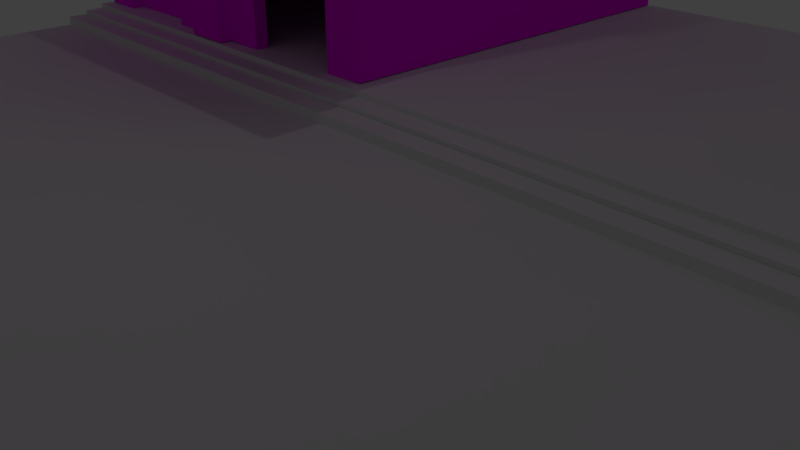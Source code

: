 # Source: streatscene.blend  (saved by Blender 2.79.0; exported with 4.5.12 LTS)
import bpy
from mathutils import Matrix  # noqa: F401  (used for matrix-valued properties, if any)

bpy.ops.wm.read_factory_settings(use_empty=True)
scene = bpy.context.scene
scene.name = 'Scene'

# ---- collections
col_collection_1 = bpy.data.collections.new('Collection 1'); scene.collection.children.link(col_collection_1)

# ---- images (referenced by path relative to the original .blend; pixels are not part of the script)
import os
ASSET_DIR = os.environ.get("B2B_ASSET_DIR", "")  # directory of the original .blend (textures are referenced by path, not embedded)
HERE = os.path.dirname(os.path.abspath(__file__))  # packed textures are extracted next to this script under _unpacked/

def load_image(name, relpath, width, height, colorspace="sRGB"):
    """Load a texture the original file referenced (path relative to the .blend, or extracted next to this script)."""
    p = next((c for c in (os.path.join(HERE, relpath), os.path.join(ASSET_DIR, relpath)) if relpath and os.path.exists(c)), "")
    if p:
        img = bpy.data.images.load(p, check_existing=True)
        img.name = name
    else:  # same state as the original file: an image datablock whose file is absent (Cycles renders it pink)
        img = bpy.data.images.new(name, width, height)
        img.source = "FILE"
        img.filepath = "//" + (relpath or name)
    img.colorspace_settings.name = colorspace
    return img
img_wall_jpg = load_image('wall.jpg', 'wall.jpg', 1024, 1024, 'sRGB')
img_predio_baked = load_image('predio_baked', 'predio_baked.png', 1024, 1024, 'sRGB')
img_wall_with_grafitti_png = load_image('wall with grafitti.png', 'wall with grafitti.png', 1024, 1024, 'sRGB')
img_roll_up_door_with_grafiit_jpg = load_image('roll up door with grafiit.jpg', 'roll up door with grafiit.jpg', 1024, 1024, 'sRGB')
img_wall_with_grafitti_2_jpg = load_image('wall with grafitti 2.jpg', 'wall with grafitti 2.jpg', 1024, 1024, 'sRGB')
img_teto_jpg = load_image('teto.jpg', 'teto.jpg', 1024, 1024, 'sRGB')
img_cimento_jpg = load_image('cimento.jpg', 'cimento.jpg', 1024, 1024, 'sRGB')

# ---- materials (node trees are filled in below, after node groups)
mat_wall = bpy.data.materials.new('wall')
mat_wall.alpha_threshold = 0.0
mat_wall.roughness = 0.5
mat_grafitti = bpy.data.materials.new('grafitti')
mat_grafitti.alpha_threshold = 0.0
mat_grafitti.roughness = 0.5
mat_door = bpy.data.materials.new('door')
mat_door.alpha_threshold = 0.0
mat_door.roughness = 0.5
mat_grafitti_2 = bpy.data.materials.new('grafitti 2')
mat_grafitti_2.alpha_threshold = 0.0
mat_grafitti_2.roughness = 0.5
mat_tijolo_2 = bpy.data.materials.new('tijolo 2')
mat_tijolo_2.alpha_threshold = 0.0
mat_tijolo_2.roughness = 0.5
mat_cimento = bpy.data.materials.new('cimento')
mat_cimento.alpha_threshold = 0.0
mat_cimento.roughness = 0.5
mat_material = bpy.data.materials.new('Material')
mat_material.alpha_threshold = 0.0
mat_material.roughness = 0.5

# ---- material node trees
mat_wall.use_nodes = True; mat_wall.node_tree.nodes.clear()
_N = mat_wall.node_tree.nodes; _L = mat_wall.node_tree.links
n0 = _N.new('ShaderNodeOutputMaterial'); n0.name = 'Material Output'; n0.location = (300, 300)
n1 = _N.new('ShaderNodeBsdfDiffuse'); n1.name = 'Diffuse BSDF'; n1.location = (10, 300)
n2 = _N.new('ShaderNodeTexImage'); n2.name = 'Image Texture'; n2.location = (-180, 300)
n2.width = 140
n2.image = img_wall_jpg
n3 = _N.new('ShaderNodeUVMap'); n3.name = 'UV Map.001'; n3.location = (-384, 122)
n3.uv_map = 'UVMap'
n4 = _N.new('ShaderNodeUVMap'); n4.name = 'UV Map'; n4.location = (-629, 314)
n4.uv_map = 'UVMap.Novo'
n5 = _N.new('ShaderNodeTexImage'); n5.name = 'Image Texture.001'; n5.location = (-384, 468)
n5.width = 140
n5.image = img_predio_baked
_L.new(n1.outputs[0], n0.inputs[0])
_L.new(n2.outputs[0], n1.inputs[0])
_L.new(n4.outputs[0], n5.inputs[0])
_L.new(n3.outputs[0], n2.inputs[0])
n0.is_active_output = True
mat_grafitti.use_nodes = True; mat_grafitti.node_tree.nodes.clear()
_N = mat_grafitti.node_tree.nodes; _L = mat_grafitti.node_tree.links
n0 = _N.new('ShaderNodeOutputMaterial'); n0.name = 'Material Output'; n0.location = (300, 300)
n1 = _N.new('ShaderNodeBsdfDiffuse'); n1.name = 'Diffuse BSDF'; n1.location = (10, 300)
n2 = _N.new('ShaderNodeTexImage'); n2.name = 'Image Texture'; n2.location = (-180, 300)
n2.width = 140
n2.image = img_wall_with_grafitti_png
n3 = _N.new('ShaderNodeUVMap'); n3.name = 'UV Map.001'; n3.location = (-384, 122)
n3.uv_map = 'UVMap'
n4 = _N.new('ShaderNodeUVMap'); n4.name = 'UV Map'; n4.location = (-629, 314)
n4.uv_map = 'UVMap.Novo'
n5 = _N.new('ShaderNodeTexImage'); n5.name = 'Image Texture.001'; n5.location = (-384, 468)
n5.width = 140
n5.image = img_predio_baked
_L.new(n1.outputs[0], n0.inputs[0])
_L.new(n2.outputs[0], n1.inputs[0])
_L.new(n4.outputs[0], n5.inputs[0])
_L.new(n3.outputs[0], n2.inputs[0])
n0.is_active_output = True
mat_door.use_nodes = True; mat_door.node_tree.nodes.clear()
_N = mat_door.node_tree.nodes; _L = mat_door.node_tree.links
n0 = _N.new('ShaderNodeOutputMaterial'); n0.name = 'Material Output'; n0.location = (300, 300)
n1 = _N.new('ShaderNodeBsdfDiffuse'); n1.name = 'Diffuse BSDF'; n1.location = (10, 300)
n2 = _N.new('ShaderNodeTexImage'); n2.name = 'Image Texture'; n2.location = (-180, 300)
n2.width = 140
n2.image = img_roll_up_door_with_grafiit_jpg
n3 = _N.new('ShaderNodeUVMap'); n3.name = 'UV Map.001'; n3.location = (-384, 122)
n3.uv_map = 'UVMap'
n4 = _N.new('ShaderNodeUVMap'); n4.name = 'UV Map'; n4.location = (-629, 314)
n4.uv_map = 'UVMap.Novo'
n5 = _N.new('ShaderNodeTexImage'); n5.name = 'Image Texture.001'; n5.location = (-384, 468)
n5.width = 140
n5.image = img_predio_baked
_L.new(n1.outputs[0], n0.inputs[0])
_L.new(n2.outputs[0], n1.inputs[0])
_L.new(n4.outputs[0], n5.inputs[0])
_L.new(n3.outputs[0], n2.inputs[0])
n0.is_active_output = True
mat_grafitti_2.use_nodes = True; mat_grafitti_2.node_tree.nodes.clear()
_N = mat_grafitti_2.node_tree.nodes; _L = mat_grafitti_2.node_tree.links
n0 = _N.new('ShaderNodeOutputMaterial'); n0.name = 'Material Output'; n0.location = (300, 300)
n1 = _N.new('ShaderNodeBsdfDiffuse'); n1.name = 'Diffuse BSDF'; n1.location = (10, 300)
n2 = _N.new('ShaderNodeTexImage'); n2.name = 'Image Texture'; n2.location = (-180, 300)
n2.width = 140
n2.image = img_wall_with_grafitti_2_jpg
n3 = _N.new('ShaderNodeUVMap'); n3.name = 'UV Map.001'; n3.location = (-384, 122)
n3.uv_map = 'UVMap'
n4 = _N.new('ShaderNodeUVMap'); n4.name = 'UV Map'; n4.location = (-629, 314)
n4.uv_map = 'UVMap.Novo'
n5 = _N.new('ShaderNodeTexImage'); n5.name = 'Image Texture.001'; n5.location = (-384, 468)
n5.width = 140
n5.image = img_predio_baked
_L.new(n1.outputs[0], n0.inputs[0])
_L.new(n2.outputs[0], n1.inputs[0])
_L.new(n4.outputs[0], n5.inputs[0])
_L.new(n3.outputs[0], n2.inputs[0])
n0.is_active_output = True
mat_tijolo_2.use_nodes = True; mat_tijolo_2.node_tree.nodes.clear()
_N = mat_tijolo_2.node_tree.nodes; _L = mat_tijolo_2.node_tree.links
n0 = _N.new('ShaderNodeOutputMaterial'); n0.name = 'Material Output'; n0.location = (300, 300)
n1 = _N.new('ShaderNodeBsdfDiffuse'); n1.name = 'Diffuse BSDF'; n1.location = (10, 300)
n2 = _N.new('ShaderNodeTexImage'); n2.name = 'Image Texture'; n2.location = (-180, 300)
n2.width = 140
n2.image = img_teto_jpg
n3 = _N.new('ShaderNodeUVMap'); n3.name = 'UV Map.001'; n3.location = (-384, 122)
n3.uv_map = 'UVMap'
n4 = _N.new('ShaderNodeUVMap'); n4.name = 'UV Map'; n4.location = (-629, 314)
n4.uv_map = 'UVMap.Novo'
n5 = _N.new('ShaderNodeTexImage'); n5.name = 'Image Texture.001'; n5.location = (-384, 468)
n5.width = 140
n5.image = img_predio_baked
_L.new(n1.outputs[0], n0.inputs[0])
_L.new(n2.outputs[0], n1.inputs[0])
_L.new(n4.outputs[0], n5.inputs[0])
_L.new(n3.outputs[0], n2.inputs[0])
n0.is_active_output = True
mat_cimento.use_nodes = True; mat_cimento.node_tree.nodes.clear()
_N = mat_cimento.node_tree.nodes; _L = mat_cimento.node_tree.links
n0 = _N.new('ShaderNodeOutputMaterial'); n0.name = 'Material Output'; n0.location = (300, 300)
n1 = _N.new('ShaderNodeBsdfDiffuse'); n1.name = 'Diffuse BSDF'; n1.location = (10, 300)
n2 = _N.new('ShaderNodeTexImage'); n2.name = 'Image Texture'; n2.location = (-180, 300)
n2.width = 140
n2.image = img_cimento_jpg
n3 = _N.new('ShaderNodeUVMap'); n3.name = 'UV Map.001'; n3.location = (-384, 122)
n3.uv_map = 'UVMap'
n4 = _N.new('ShaderNodeUVMap'); n4.name = 'UV Map'; n4.location = (-629, 314)
n4.uv_map = 'UVMap.Novo'
n5 = _N.new('ShaderNodeTexImage'); n5.name = 'Image Texture.001'; n5.location = (-384, 468)
n5.width = 140
n5.image = img_predio_baked
_L.new(n1.outputs[0], n0.inputs[0])
_L.new(n2.outputs[0], n1.inputs[0])
_L.new(n4.outputs[0], n5.inputs[0])
_L.new(n3.outputs[0], n2.inputs[0])
n0.is_active_output = True
mat_material.use_nodes = True; mat_material.node_tree.nodes.clear()
_N = mat_material.node_tree.nodes; _L = mat_material.node_tree.links
n0 = _N.new('ShaderNodeOutputMaterial'); n0.name = 'Material Output'; n0.location = (300, 300)
n1 = _N.new('ShaderNodeBsdfDiffuse'); n1.name = 'Diffuse BSDF'; n1.location = (10, 300)
n2 = _N.new('ShaderNodeTexImage'); n2.name = 'Image Texture'; n2.location = (-180, 300)
n2.width = 140
n2.image = img_predio_baked
_L.new(n1.outputs[0], n0.inputs[0])
_L.new(n2.outputs[0], n1.inputs[0])
n0.is_active_output = True

# ---- world
world_world = bpy.data.worlds.new('World'); scene.world = world_world
world_world.color = (0.05088, 0.05088, 0.05088)
world_world.use_sun_shadow = False
world_world.sun_shadow_jitter_overblur = 0.0
world_world.cycles.sampling_method = 'MANUAL'
world_world.light_settings.distance = 107.2

# ---- cameras
cam_camera = bpy.data.cameras.new('Camera')
cam_camera.clip_end = 100.0
cam_camera.lens = 35.0
cam_camera.sensor_width = 32.0
cam_camera.sensor_height = 18.0
cam_camera.ortho_scale = 7.314
cam_camera.dof.focus_distance = 0.0

# ---- lights
light_lamp = bpy.data.lights.new('Lamp', 'POINT')
light_lamp.transmission_factor = 0.0
light_lamp.cutoff_distance = 30.0
light_lamp.energy = 100.0
light_lamp.shadow_buffer_clip_start = 1.001
light_lamp.shadow_soft_size = 0.1
light_lamp.shadow_maximum_resolution = 0.006
light_lamp.use_absolute_resolution = True

# ---- meshes
me_plane_001 = bpy.data.meshes.new('Plane.001')
me_plane_001.from_pydata([(-15.0, -4.986, -0.1752), (15.0, -4.986, -0.1752), (-15.0, 3.788, 0.0), (15.0, 3.788, 0.0), (15.0, 3.788, 0.2549), (15.0, 14.2, 0.2549), (-15.0, 14.2, 0.2549), (-15.0, 3.788, 0.2549), (-15.0, 3.348, -0.04137), (15.0, 3.347, -0.03006), (15.0, 3.337, 0.1469), (15.0, 3.788, 0.1469), (-15.0, 3.788, 0.1469), (-15.0, 3.337, 0.1469), (-15.0, 2.86, -0.1489), (15.0, 2.861, -0.1452), (15.0, 2.87, 0.0526), (15.0, 3.337, 0.0526), (-15.0, 3.337, 0.0526), (-15.0, 2.87, 0.0526)], [], [(2, 3, 4, 7), (7, 4, 5, 6), (13, 10, 11, 12), (3, 2, 12, 11), (8, 9, 10, 13), (0, 1, 15, 14), (19, 16, 17, 18), (14, 15, 16, 19), (9, 8, 18, 17)])
_uv = me_plane_001.uv_layers.new(name='UVMap')
_uv.uv.foreach_set('vector', [0.0, 0.0, 0.0, 0.0, 0.0, 0.0, 0.0, 0.0, 0.0, 0.0, 0.0, 0.0, 0.0, 0.0, 0.0, 0.0, 0.0, 0.0, 0.0, 0.0, 0.0, 0.0, 0.0, 0.0, 0.0, 0.0, 0.0, 0.0, 0.0, 0.0, 0.0, 0.0, 0.0, 0.0, 0.0, 0.0, 0.0, 0.0, 0.0, 0.0, 0.0, 0.0, 0.0, 0.0, 0.0, 0.0, 0.0, 0.0, 0.0, 0.0, 0.0, 0.0, 0.0, 0.0, 0.0, 0.0, 0.0, 0.0, 0.0, 0.0, 0.0, 0.0, 0.0, 0.0, 0.0, 0.0, 0.0, 0.0, 0.0, 0.0, 0.0, 0.0])
_uv.active_render = True
_uv = me_plane_001.uv_layers.new(name='UVMap.Novo')
_uv.uv.foreach_set('vector', [0.0, 0.0, 0.0, 0.0, 0.0, 0.0, 0.0, 0.0, 0.0, 0.0, 0.0, 0.0, 0.0, 0.0, 0.0, 0.0, 0.0, 0.0, 0.0, 0.0, 0.0, 0.0, 0.0, 0.0, 0.0, 0.0, 0.0, 0.0, 0.0, 0.0, 0.0, 0.0, 0.0, 0.0, 0.0, 0.0, 0.0, 0.0, 0.0, 0.0, 0.0, 0.0, 0.0, 0.0, 0.0, 0.0, 0.0, 0.0, 0.0, 0.0, 0.0, 0.0, 0.0, 0.0, 0.0, 0.0, 0.0, 0.0, 0.0, 0.0, 0.0, 0.0, 0.0, 0.0, 0.0, 0.0, 0.0, 0.0, 0.0, 0.0, 0.0, 0.0])
me_plane_001.materials.append(None)
me_plane_001.materials.append(mat_wall)
me_plane_001.materials.append(mat_grafitti)
me_plane_001.materials.append(mat_door)
me_plane_001.materials.append(mat_grafitti_2)
me_plane_001.materials.append(mat_tijolo_2)
me_plane_001.materials.append(mat_cimento)
me_plane_001.use_remesh_preserve_volume = False
me_plane_001.use_remesh_preserve_attributes = False
me_plane_001.use_mirror_vertex_groups = False
me_plane_001.update()
me_plane = bpy.data.meshes.new('Plane')
me_plane.from_pydata([(-13.9, 4.112, 0.2461), (-14.45, 4.112, 10.63), (-14.9, 14.11, 0.2772), (-14.45, 13.66, 10.63), (-5.899, 4.112, 0.2461), (-5.352, 4.112, 10.63), (-4.899, 14.11, 0.2772), (-5.352, 13.66, 10.63), (-13.9, 4.112, 3.406), (-14.9, 14.11, 4.324), (-4.899, 14.11, 4.324), (-5.899, 4.112, 3.406), (-14.9, 4.112, 4.683), (-14.9, 14.11, 4.683), (-4.899, 14.11, 4.683), (-4.899, 4.112, 4.683), (-4.899, 1.451, 4.683), (-4.899, 1.451, 4.324), (-14.9, 1.451, 4.324), (-14.9, 1.451, 4.683), (-9.341, 14.11, 0.2772), (-10.46, 14.11, 0.2772), (-10.46, 13.66, 10.63), (-9.341, 13.66, 10.63), (-11.46, 4.112, 0.2461), (-8.341, 4.112, 0.2461), (-8.341, 4.112, 3.406), (-11.46, 4.112, 3.406), (-9.341, 4.112, 4.683), (-10.46, 4.112, 4.683), (-9.341, 1.451, 4.324), (-10.46, 1.451, 4.324), (-9.341, 1.451, 4.683), (-10.46, 1.451, 4.683), (-4.899, 4.112, 4.324), (-4.899, 4.112, 0.2772), (-9.341, 4.112, 0.2772), (-14.9, 4.112, 0.2772), (-14.9, 4.112, 4.324), (-10.46, 4.112, 4.324), (-10.46, 4.112, 0.2772), (-9.341, 4.112, 4.324), (-5.899, 4.422, 3.406), (-5.899, 4.422, 0.2461), (-8.341, 4.422, 0.2461), (-13.9, 4.422, 0.2461), (-13.9, 4.422, 3.406), (-11.46, 4.422, 3.406), (-11.46, 4.422, 0.2461), (-8.341, 4.422, 3.406), (-10.46, 3.831, 0.2772), (-9.341, 3.831, 0.2772), (-9.341, 3.831, 4.324), (-10.46, 3.831, 4.324), (-14.9, 4.112, 4.782), (-14.9, 14.11, 4.782), (-4.899, 14.11, 4.782), (-4.899, 4.112, 4.782), (-14.9, 4.112, 10.18), (-14.9, 14.11, 10.18), (-4.899, 14.11, 10.18), (-4.899, 4.112, 10.18), (-10.46, 14.11, 10.18), (-9.341, 14.11, 10.18), (-14.9, 3.499, 10.18), (-14.45, 3.952, 10.63), (-10.46, 3.952, 10.63), (-5.352, 3.952, 10.63), (-9.341, 3.952, 10.63), (-4.899, 3.499, 10.18), (-9.341, 3.499, 10.18), (-10.46, 3.499, 10.18), (-13.05, 4.378, 9.837), (-13.05, 4.378, 5.123), (-14.9, 4.112, 10.63), (-14.9, 14.11, 10.63), (-9.341, 14.11, 10.63), (-4.899, 14.11, 10.63), (-4.899, 4.112, 10.63), (-10.46, 14.11, 10.63), (-10.46, 3.499, 10.63), (-14.9, 3.499, 10.63), (-4.899, 3.499, 10.63), (-9.341, 3.499, 10.63), (-14.45, 4.112, 10.22), (-14.45, 13.66, 10.22), (-9.341, 13.66, 10.22), (-5.352, 13.66, 10.22), (-5.352, 4.112, 10.22), (-10.46, 13.66, 10.22), (-10.46, 3.952, 10.22), (-14.45, 3.952, 10.22), (-5.352, 3.952, 10.22), (-9.341, 3.952, 10.22)], [(72, 73)], [(58, 74, 75, 59), (63, 76, 77, 60), (60, 77, 78, 61), (4, 11, 42, 43), (6, 10, 34, 35), (37, 38, 9, 2), (34, 15, 16, 17), (10, 14, 15, 34), (38, 12, 13, 9), (31, 33, 19, 18), (12, 38, 18, 19), (41, 34, 17, 30), (29, 12, 19, 33), (15, 28, 32, 16), (28, 29, 33, 32), (38, 39, 31, 18), (39, 41, 30, 31), (17, 16, 32, 30), (30, 32, 33, 31), (58, 61, 69, 70, 71, 64), (74, 58, 64, 81), (54, 12, 29, 28, 15, 57), (59, 75, 79, 62), (62, 79, 76, 63), (11, 4, 35, 34), (0, 8, 38, 37), (8, 27, 39, 38), (26, 11, 34, 41), (25, 26, 41, 36), (27, 24, 40, 39), (48, 47, 46, 45), (51, 52, 53, 50), (11, 26, 49, 42), (26, 25, 44, 49), (8, 0, 45, 46), (24, 27, 47, 48), (27, 8, 46, 47), (36, 41, 52, 51), (39, 40, 50, 53), (14, 56, 57, 15), (12, 54, 55, 13), (56, 60, 61, 57), (55, 59, 62, 63, 60, 56, 14, 10, 6, 20, 21, 2, 9, 13), (54, 58, 59, 55), (71, 80, 81, 64), (69, 82, 83, 70), (70, 83, 80, 71), (61, 78, 82, 69), (54, 57, 61, 58), (22, 3, 85, 89), (1, 3, 75, 74), (23, 7, 77, 76), (7, 5, 78, 77), (3, 22, 79, 75), (22, 23, 76, 79), (66, 65, 81, 80), (67, 68, 83, 82), (68, 66, 80, 83), (65, 1, 74, 81), (5, 67, 82, 78), (89, 85, 84, 91, 90, 93, 92, 88, 87, 86), (1, 65, 91, 84), (7, 23, 86, 87), (68, 67, 92, 93), (23, 22, 89, 86), (67, 5, 88, 92), (5, 7, 87, 88), (66, 68, 93, 90), (3, 1, 84, 85), (65, 66, 90, 91)])
_uv = me_plane.uv_layers.new(name='UVMap.Novo')
_uv.uv.foreach_set('vector', [0.5972, 0.888, 0.5972, 0.9033, 0.2553, 0.9033, 0.2553, 0.888, 0.4453, 0.9193, 0.4453, 0.904, 0.5972, 0.904, 0.5972, 0.9193, 0.2553, 0.8873, 0.2553, 0.872, 0.5972, 0.872, 0.5972, 0.8873, 0.665, 0.4045, 0.7798, 0.4031, 0.7729, 0.4117, 0.6657, 0.413, 0.6373, 0.7684, 0.8426, 0.754, 0.8426, 0.9844, 0.6373, 0.9988, 0.3429, 0.7796, 0.3429, 0.6078, 0.6181, 0.6025, 0.6181, 0.7743, 0.09105, 0.7087, 0.09105, 0.6964, 0.182, 0.6964, 0.182, 0.7087, 0.678, 0.0025, 0.6901, 0.002367, 0.6901, 0.3518, 0.678, 0.352, 0.3429, 0.6078, 0.3429, 0.5925, 0.6181, 0.5873, 0.6181, 0.6025, 0.4453, 0.9323, 0.4453, 0.92, 0.5972, 0.92, 0.5972, 0.9323, 0.3119, 0.6451, 0.3242, 0.6451, 0.3242, 0.7361, 0.3119, 0.7361, 0.9181, 0.6926, 0.9181, 0.9444, 0.8632, 0.9361, 0.8632, 0.6844, 0.4663, 0.7803, 0.6181, 0.7803, 0.6181, 0.8713, 0.4663, 0.8713, 0.2763, 0.7803, 0.4282, 0.7803, 0.4282, 0.8713, 0.2763, 0.8713, 0.4282, 0.7803, 0.4663, 0.7803, 0.4663, 0.8713, 0.4282, 0.8713, 0.9181, 0.3776, 0.9181, 0.6294, 0.8632, 0.6211, 0.8632, 0.3694, 0.9181, 0.6294, 0.9181, 0.6926, 0.8632, 0.6844, 0.8632, 0.6211, 0.2553, 0.9323, 0.2553, 0.92, 0.4072, 0.92, 0.4072, 0.9323, 0.4072, 0.9323, 0.4072, 0.92, 0.4453, 0.92, 0.4453, 0.9323, 0.9314, 0.3713, 0.9314, 0.938, 0.9188, 0.9361, 0.9188, 0.6844, 0.9188, 0.6211, 0.9188, 0.3694, 0.5972, 0.9033, 0.5972, 0.888, 0.6181, 0.888, 0.6181, 0.9033, 0.5972, 0.933, 0.5972, 0.9364, 0.4453, 0.9364, 0.4072, 0.9364, 0.2553, 0.9364, 0.2553, 0.933, 0.2553, 0.9193, 0.2553, 0.904, 0.4072, 0.904, 0.4072, 0.9193, 0.4072, 0.9193, 0.4072, 0.904, 0.4453, 0.904, 0.4453, 0.9193, 0.7798, 0.4031, 0.665, 0.4045, 0.6662, 0.368, 0.8132, 0.3663, 0.665, 0.6959, 0.7798, 0.6946, 0.8131, 0.7306, 0.6661, 0.7323, 0.7798, 0.6946, 0.7798, 0.6056, 0.8132, 0.5738, 0.8131, 0.7306, 0.7798, 0.4921, 0.7798, 0.4031, 0.8132, 0.3663, 0.8131, 0.5231, 0.665, 0.4934, 0.7798, 0.4921, 0.8131, 0.5231, 0.6661, 0.5248, 0.7798, 0.6056, 0.665, 0.6069, 0.6662, 0.5755, 0.8132, 0.5738, 0.09033, 0.6965, 0.09033, 0.7967, 0.0003405, 0.7966, 0.0003405, 0.6964, 0.6649, 0.5336, 0.812, 0.5319, 0.8118, 0.5626, 0.6648, 0.5643, 0.7798, 0.4031, 0.7798, 0.4921, 0.7728, 0.4851, 0.7729, 0.4117, 0.7798, 0.4921, 0.665, 0.4934, 0.6655, 0.4864, 0.7728, 0.4851, 0.7798, 0.6946, 0.665, 0.6959, 0.6656, 0.6853, 0.7728, 0.6841, 0.665, 0.6069, 0.7798, 0.6056, 0.773, 0.6155, 0.6658, 0.6168, 0.7798, 0.6056, 0.7798, 0.6946, 0.7728, 0.6841, 0.773, 0.6155, 0.6661, 0.5248, 0.8131, 0.5231, 0.812, 0.5319, 0.6649, 0.5336, 0.8132, 0.5738, 0.6662, 0.5755, 0.6648, 0.5643, 0.8118, 0.5626, 0.6901, 0.002367, 0.6934, 0.00233, 0.6934, 0.3518, 0.6901, 0.3518, 0.3429, 0.5925, 0.3429, 0.5883, 0.6181, 0.5831, 0.6181, 0.5873, 0.6934, 0.00233, 0.8738, 0.0003348, 0.8738, 0.3498, 0.6934, 0.3518, 0.4951, 0.004128, 0.6773, 0.0003348, 0.6773, 0.154, 0.6773, 0.1926, 0.6773, 0.3463, 0.4951, 0.3501, 0.4917, 0.3502, 0.4796, 0.3504, 0.3429, 0.3533, 0.3429, 0.1996, 0.3429, 0.161, 0.3429, 0.007295, 0.4796, 0.00445, 0.4917, 0.004197, 0.3429, 0.5883, 0.3429, 0.3592, 0.6181, 0.354, 0.6181, 0.5831, 0.3305, 0.4885, 0.3119, 0.4885, 0.3119, 0.3638, 0.3305, 0.3639, 0.3305, 0.6444, 0.3119, 0.6444, 0.3119, 0.5198, 0.3305, 0.5198, 0.3305, 0.5198, 0.3119, 0.5198, 0.3119, 0.4885, 0.3305, 0.4885, 0.5972, 0.8873, 0.5972, 0.872, 0.6181, 0.872, 0.6181, 0.8873, 0.2902, 0.05448, 0.2902, 0.343, 0.04793, 0.3117, 0.04793, 0.02318, 0.9177, 0.1377, 0.9177, 0.0003348, 0.9314, 0.000365, 0.9314, 0.1378, 0.3267, 0.3422, 0.3267, 0.01583, 0.3422, 0.0003348, 0.3422, 0.3422, 0.1522, 0.01583, 0.01584, 0.01583, 0.0003405, 0.0003348, 0.1522, 0.0003348, 0.01584, 0.01583, 0.01584, 0.3422, 0.0003405, 0.3422, 0.0003405, 0.0003348, 0.3267, 0.01583, 0.1903, 0.01583, 0.1903, 0.0003348, 0.3422, 0.0003348, 0.1903, 0.01583, 0.1522, 0.01583, 0.1522, 0.0003348, 0.1903, 0.0003348, 0.1903, 0.3476, 0.3267, 0.3476, 0.3422, 0.3631, 0.1903, 0.3631, 0.01584, 0.3476, 0.1522, 0.3476, 0.1522, 0.3631, 0.0003405, 0.3631, 0.1522, 0.3476, 0.1903, 0.3476, 0.1903, 0.3631, 0.1522, 0.3631, 0.3267, 0.3476, 0.3267, 0.3422, 0.3422, 0.3422, 0.3422, 0.3631, 0.01584, 0.3422, 0.01584, 0.3476, 0.0003405, 0.3631, 0.0003405, 0.3422, 0.1748, 0.3638, 0.3112, 0.3638, 0.3112, 0.6902, 0.3112, 0.6956, 0.1748, 0.6956, 0.1367, 0.6956, 0.0003405, 0.6956, 0.0003405, 0.6902, 0.0003405, 0.3638, 0.1367, 0.3638, 0.8745, 0.005882, 0.8745, 0.0003348, 0.8882, 0.000586, 0.8882, 0.006133, 0.9177, 0.3136, 0.9177, 0.1762, 0.9314, 0.1762, 0.9314, 0.3136, 0.9033, 0.1393, 0.9033, 0.0003348, 0.917, 0.000823, 0.917, 0.1398, 0.9177, 0.1762, 0.9177, 0.1377, 0.9314, 0.1378, 0.9314, 0.1762, 0.3312, 0.3638, 0.3312, 0.3638, 0.3312, 0.3638, 0.3312, 0.3638, 0.9026, 0.0005133, 0.9026, 0.3299, 0.8889, 0.3298, 0.8889, 0.0003348, 0.9033, 0.1781, 0.9033, 0.1393, 0.917, 0.1398, 0.917, 0.1786, 0.8745, 0.3378, 0.8745, 0.005882, 0.8882, 0.006133, 0.8882, 0.338, 0.9033, 0.3171, 0.9033, 0.1781, 0.917, 0.1786, 0.917, 0.3176])
me_plane.materials.append(mat_material)
me_plane.use_remesh_preserve_volume = False
me_plane.use_remesh_preserve_attributes = False
me_plane.use_mirror_vertex_groups = False
me_plane.update()

# ---- objects
ob_plane_001 = bpy.data.objects.new('Plane.001', me_plane_001)
ob_plane = bpy.data.objects.new('Plane', me_plane)
ob_lamp = bpy.data.objects.new('Lamp', light_lamp)
ob_camera = bpy.data.objects.new('Camera', cam_camera)

# ---- transforms, parenting, visibility, modifiers, constraints
ob_plane_001.location = (0.0, 0.0, 0.0)
ob_plane_001.lineart.crease_threshold = 0.0
ob_plane.location = (0.0, 0.0, 0.0)
ob_plane.lineart.crease_threshold = 0.0
ob_lamp.location = (-5.422, 1.005, 13.44)
ob_lamp.rotation_euler = (0.6503, 0.05522, 1.866)
ob_lamp.lock_rotations_4d = False
ob_lamp.empty_display_type = 'ARROWS'
ob_lamp.color = (0.0, 0.0, 0.0, 0.0)
ob_lamp.lineart.crease_threshold = 0.0
ob_camera.location = (7.481, -6.508, 5.344)
ob_camera.rotation_euler = (1.109, 0.0, 0.8149)
ob_camera.lock_rotations_4d = False
ob_camera.empty_display_type = 'ARROWS'
ob_camera.color = (0.0, 0.0, 0.0, 0.0)
ob_camera.display_type = 'WIRE'
ob_camera.lineart.crease_threshold = 0.0

# ---- collection membership
col_collection_1.objects.link(ob_plane_001)
col_collection_1.objects.link(ob_plane)
col_collection_1.objects.link(ob_lamp)
col_collection_1.objects.link(ob_camera)

# ---- scene / render settings (as saved in the file)
scene.camera = ob_camera
scene.frame_start = 1; scene.frame_end = 250; scene.frame_set(1)
scene.render.engine = 'CYCLES'
scene.render.resolution_percentage = 50
scene.render.dither_intensity = 0.0
scene.cycles.use_denoising = False
scene.cycles.samples = 128
scene.cycles.sampling_pattern = 'TABULATED_SOBOL'
scene.cycles.use_adaptive_sampling = False
scene.cycles.use_light_tree = False
scene.cycles.blur_glossy = 0.0
scene.cycles.sample_clamp_indirect = 0.0
scene.cycles.bake_type = 'ENVIRONMENT'
scene.view_settings.view_transform = 'Standard'
bpy.context.view_layer.update()

